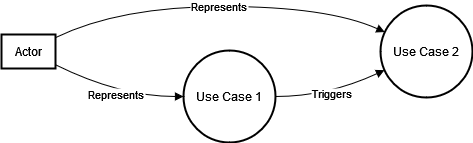

The diagram above was exported from draw.io. Its source (the exported page's mxGraphModel, read from the mxfile embedded in the PNG):
<mxGraphModel>
  <root>
    <mxCell id="0" />
    <mxCell id="1" parent="0" />
    <mxCell id="2" value="Actor" style="whiteSpace=wrap;strokeWidth=2;" vertex="1" parent="1">
      <mxGeometry y="38" width="54" height="34" as="geometry" />
    </mxCell>
    <mxCell id="3" value="Use Case 1" style="ellipse;aspect=fixed;strokeWidth=2;whiteSpace=wrap;" vertex="1" parent="1">
      <mxGeometry x="182" y="54" width="92" height="92" as="geometry" />
    </mxCell>
    <mxCell id="4" value="Use Case 2" style="ellipse;aspect=fixed;strokeWidth=2;whiteSpace=wrap;" vertex="1" parent="1">
      <mxGeometry x="379" y="9" width="92" height="92" as="geometry" />
    </mxCell>
    <mxCell id="5" value="Represents" style="curved=1;startArrow=none;endArrow=block;exitX=0.9907407407407407;exitY=0.8828977947207752;entryX=-0.004710155984629755;entryY=0.4989130600639012;" edge="1" parent="1" source="2" target="3">
      <mxGeometry relative="1" as="geometry">
        <Array as="points">
          <mxPoint x="118" y="100" />
        </Array>
      </mxGeometry>
    </mxCell>
    <mxCell id="6" value="Represents" style="curved=1;startArrow=none;endArrow=block;exitX=0.9907407407407407;exitY=0.09945519133448666;entryX=0.0019927646802819295;entryY=0.26851071200891;" edge="1" parent="1" source="2" target="4">
      <mxGeometry relative="1" as="geometry">
        <Array as="points">
          <mxPoint x="118" y="10" />
          <mxPoint x="326" y="10" />
        </Array>
      </mxGeometry>
    </mxCell>
    <mxCell id="7" value="Triggers" style="curved=1;startArrow=none;endArrow=block;exitX=0.9931159641431726;exitY=0.4989130600639012;entryX=0.0019927646802819295;entryY=0.7249675654462955;" edge="1" parent="1" source="3" target="4">
      <mxGeometry relative="1" as="geometry">
        <Array as="points">
          <mxPoint x="326" y="100" />
        </Array>
      </mxGeometry>
    </mxCell>
  </root>
</mxGraphModel>